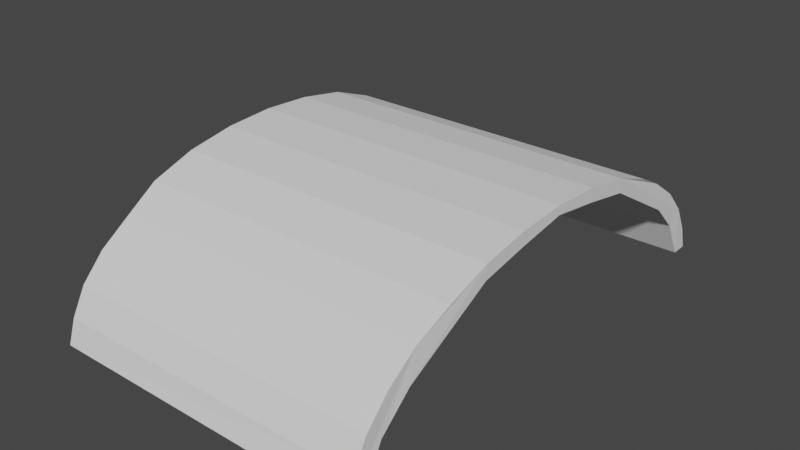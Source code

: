 # Source: bridge.blend  (saved by Blender 3.2.14; exported with 4.5.12 LTS)
import bpy
from mathutils import Matrix  # noqa: F401  (used for matrix-valued properties, if any)

bpy.ops.wm.read_factory_settings(use_empty=True)
scene = bpy.context.scene
scene.name = 'Scene'

# ---- collections
col_collection = bpy.data.collections.new('Collection'); scene.collection.children.link(col_collection)

# ---- world
world_world = bpy.data.worlds.new('World'); scene.world = world_world
world_world.use_nodes = True; world_world.node_tree.nodes.clear()
_N = world_world.node_tree.nodes; _L = world_world.node_tree.links
n0 = _N.new('ShaderNodeOutputWorld'); n0.name = 'World Output'; n0.location = (300, 300)
n1 = _N.new('ShaderNodeBackground'); n1.name = 'Background'; n1.location = (10, 300)
n1.inputs[0].default_value = (0.05088, 0.05088, 0.05088, 1.0)
_L.new(n1.outputs[0], n0.inputs[0])
n0.is_active_output = True
world_world.color = (0.05088, 0.05088, 0.05088)
world_world.use_sun_shadow = False
world_world.sun_shadow_jitter_overblur = 0.0

# ---- meshes
me_cylinder = bpy.data.meshes.new('Cylinder')
me_cylinder.from_pydata([(-0.2487, 0.9782, -0.6314), (-0.2497, 0.9833, 0.625), (-0.2441, 0.9533, -0.6347), (-0.2489, 0.9608, 0.6241), (-0.2498, 0.9001, -0.6362), (-0.2552, 0.9085, 0.6292), (-0.3961, 0.823, -0.635), (-0.399, 0.835, 0.6276), (-0.5103, 0.7137, -0.6351), (-0.5121, 0.7167, 0.632), (-0.7039, 0.3827, -0.6458), (-0.7059, 0.3842, 0.6425), (-0.739, 0.1951, -0.6458), (-0.7411, 0.1965, 0.6427), (-0.7686, -4.371e-08, -0.6458), (-0.771, -4.344e-08, 0.6428), (-0.739, -0.1951, -0.6458), (-0.7411, -0.1965, 0.6427), (-0.7039, -0.3827, -0.6458), (-0.7059, -0.3842, 0.6425), (-0.5103, -0.7137, -0.6351), (-0.5121, -0.7167, 0.632), (-0.3961, -0.823, -0.635), (-0.399, -0.835, 0.6276), (-0.2498, -0.9001, -0.6362), (-0.2552, -0.9085, 0.6292), (-0.2441, -0.9533, -0.6347), (-0.2489, -0.9608, 0.6241), (-0.2487, -0.9782, -0.6314), (-0.2497, -0.9833, 0.625), (-0.3442, -0.9515, -0.6277), (-0.3425, -0.9519, 0.6269), (-0.4484, -0.8961, -0.6275), (-0.4467, -0.8967, 0.6269), (-0.5444, -0.8062, -0.6273), (-0.5429, -0.807, 0.6269), (-0.629, -0.6846, -0.6273), (-0.6277, -0.6855, 0.627), (-0.7032, -0.5522, -0.6428), (-0.7021, -0.5529, 0.6425), (-0.7624, -0.3807, -0.6427), (-0.7615, -0.3812, 0.6425), (-0.7948, -0.1941, -0.6426), (-0.794, -0.1943, 0.6425), (-0.8058, 1.146e-08, -0.6426), (-0.805, 1.201e-08, 0.6425), (-0.7948, 0.1941, -0.6426), (-0.794, 0.1943, 0.6425), (-0.7624, 0.3807, -0.6427), (-0.7615, 0.3812, 0.6425), (-0.6984, 0.5522, -0.6428), (-0.6973, 0.5529, 0.6425), (-0.629, 0.6846, -0.6273), (-0.6277, 0.6855, 0.627), (-0.5444, 0.8062, -0.6273), (-0.5429, 0.807, 0.6269), (-0.4484, 0.8961, -0.6275), (-0.4467, 0.8967, 0.6269), (-0.3442, 0.9515, -0.6277), (-0.3425, 0.9519, 0.6269)], [], [(0, 1, 3, 2), (2, 3, 5, 4), (4, 5, 7, 6), (6, 7, 9, 8), (8, 9, 11, 10), (10, 11, 13, 12), (12, 13, 15, 14), (14, 15, 17, 16), (16, 17, 19, 18), (18, 19, 21, 20), (20, 21, 23, 22), (22, 23, 25, 24), (24, 25, 27, 26), (26, 27, 29, 28), (28, 29, 31, 30), (30, 31, 33, 32), (32, 33, 35, 34), (34, 35, 37, 36), (36, 37, 39, 38), (38, 39, 41, 40), (40, 41, 43, 42), (42, 43, 45, 44), (44, 45, 47, 46), (46, 47, 49, 48), (48, 49, 51, 50), (50, 51, 53, 52), (52, 53, 55, 54), (54, 55, 57, 56), (3, 1, 59, 57, 55, 53, 51, 49, 47, 45, 43, 41, 39, 37, 35, 33, 31, 29, 27, 25, 23, 21, 19, 17, 15, 13, 11, 9, 7, 5), (56, 57, 59, 58), (58, 59, 1, 0), (0, 2, 4, 6, 8, 10, 12, 14, 16, 18, 20, 22, 24, 26, 28, 30, 32, 34, 36, 38, 40, 42, 44, 46, 48, 50, 52, 54, 56, 58)])
_uv = me_cylinder.uv_layers.new(name='UVMap')
_uv.uv.foreach_set('vector', [1.0, 0.5, 1.0, 1.0, 0.9688, 1.0, 0.9688, 0.5, 0.9375, 0.5, 0.9375, 1.0, 0.9062, 1.0, 0.9062, 0.5, 0.9062, 0.5, 0.9062, 1.0, 0.875, 1.0, 0.875, 0.5, 0.875, 0.5, 0.875, 1.0, 0.8438, 1.0, 0.8438, 0.5, 0.8438, 0.5, 0.8438, 1.0, 0.8125, 1.0, 0.8125, 0.5, 0.8125, 0.5, 0.8125, 1.0, 0.7812, 1.0, 0.7812, 0.5, 0.7812, 0.5, 0.7812, 1.0, 0.75, 1.0, 0.75, 0.5, 0.75, 0.5, 0.75, 1.0, 0.7188, 1.0, 0.7188, 0.5, 0.7188, 0.5, 0.7188, 1.0, 0.6875, 1.0, 0.6875, 0.5, 0.6875, 0.5, 0.6875, 1.0, 0.6562, 1.0, 0.6562, 0.5, 0.6562, 0.5, 0.6562, 1.0, 0.625, 1.0, 0.625, 0.5, 0.625, 0.5, 0.625, 1.0, 0.5938, 1.0, 0.5938, 0.5, 0.5938, 0.5, 0.5938, 1.0, 0.5625, 1.0, 0.5625, 0.5, 0.5312, 0.5, 0.5312, 1.0, 0.5, 1.0, 0.5, 0.5, 0.5, 0.5, 0.5, 1.0, 0.4688, 1.0, 0.4688, 0.5, 0.4688, 0.5, 0.4688, 1.0, 0.4375, 1.0, 0.4375, 0.5, 0.4375, 0.5, 0.4375, 1.0, 0.4062, 1.0, 0.4062, 0.5, 0.4062, 0.5, 0.4062, 1.0, 0.375, 1.0, 0.375, 0.5, 0.375, 0.5, 0.375, 1.0, 0.3438, 1.0, 0.3438, 0.5, 0.3438, 0.5, 0.3438, 1.0, 0.3125, 1.0, 0.3125, 0.5, 0.3125, 0.5, 0.3125, 1.0, 0.2812, 1.0, 0.2812, 0.5, 0.2812, 0.5, 0.2812, 1.0, 0.25, 1.0, 0.25, 0.5, 0.25, 0.5, 0.25, 1.0, 0.2188, 1.0, 0.2188, 0.5, 0.2188, 0.5, 0.2188, 1.0, 0.1875, 1.0, 0.1875, 0.5, 0.1875, 0.5, 0.1875, 1.0, 0.1562, 1.0, 0.1562, 0.5, 0.1562, 0.5, 0.1562, 1.0, 0.125, 1.0, 0.125, 0.5, 0.125, 0.5, 0.125, 1.0, 0.09375, 1.0, 0.09375, 0.5, 0.09375, 0.5, 0.09375, 1.0, 0.0625, 1.0, 0.0625, 0.5, 0.2968, 0.4854, 0.25, 0.49, 0.2032, 0.4854, 0.1582, 0.4717, 0.1167, 0.4496, 0.08029, 0.4197, 0.05045, 0.3833, 0.02827, 0.3418, 0.01461, 0.2968, 0.01, 0.25, 0.01461, 0.2032, 0.02827, 0.1582, 0.05045, 0.1167, 0.08029, 0.08029, 0.1167, 0.05045, 0.1582, 0.02827, 0.2032, 0.01461, 0.25, 0.01, 0.3418, 0.02827, 0.3833, 0.05045, 0.4197, 0.08029, 0.4496, 0.1167, 0.4717, 0.1582, 0.4854, 0.2032, 0.49, 0.25, 0.4854, 0.2968, 0.4717, 0.3418, 0.4496, 0.3833, 0.4197, 0.4197, 0.3833, 0.4496, 0.0625, 0.5, 0.0625, 1.0, 0.03125, 1.0, 0.03125, 0.5, 0.03125, 0.5, 0.03125, 1.0, 0.0, 1.0, 0.0, 0.5, 0.75, 0.49, 0.8418, 0.4717, 0.8833, 0.4496, 0.9197, 0.4197, 0.9496, 0.3833, 0.9717, 0.3418, 0.9854, 0.2968, 0.99, 0.25, 0.9854, 0.2032, 0.9717, 0.1582, 0.9496, 0.1167, 0.9197, 0.08029, 0.8833, 0.05045, 0.7968, 0.01461, 0.75, 0.01, 0.7032, 0.01461, 0.6582, 0.02827, 0.6167, 0.05045, 0.5803, 0.08029, 0.5504, 0.1167, 0.5283, 0.1582, 0.5146, 0.2032, 0.51, 0.25, 0.5146, 0.2968, 0.5283, 0.3418, 0.5504, 0.3833, 0.5803, 0.4197, 0.6167, 0.4496, 0.6582, 0.4717, 0.7032, 0.4854])
me_cylinder.update()

# ---- objects
ob_cylinder = bpy.data.objects.new('Cylinder', me_cylinder)

# ---- transforms, parenting, visibility, modifiers, constraints
ob_cylinder.location = (0.0, 0.0, -0.602)
ob_cylinder.rotation_euler = (0.0, 1.571, 0.0)

# ---- collection membership
col_collection.objects.link(ob_cylinder)

# ---- scene / render settings (as saved in the file)
scene.frame_start = 1; scene.frame_end = 250; scene.frame_set(1)
scene.render.engine = 'BLENDER_EEVEE_NEXT'
scene.cycles.sampling_pattern = 'TABULATED_SOBOL'
scene.cycles.use_light_tree = False
scene.view_settings.view_transform = 'Filmic'
bpy.context.view_layer.update()

# ---- added for rendering (the .blend has no active camera and no usable light): camera, sun
cam_auto = bpy.data.cameras.new('AutoCamera')
cam_auto.lens = 50.0
cam_auto.sensor_width = 36.0
cam_auto.clip_end = 1000.0
ob_auto_camera = bpy.data.objects.new('AutoCamera', cam_auto)
scene.collection.objects.link(ob_auto_camera)
ob_auto_camera.location = (2.23507, -2.68388, 1.71221)
ob_auto_camera.rotation_euler = (1.09748, -7.21219e-08, 0.694738)
scene.camera = ob_auto_camera
light_auto_sun = bpy.data.lights.new('AutoSun', 'SUN')
light_auto_sun.energy = 3.0
light_auto_sun.angle = 0.0523599
ob_auto_sun = bpy.data.objects.new('AutoSun', light_auto_sun)
scene.collection.objects.link(ob_auto_sun)
ob_auto_sun.rotation_euler = (0.872665, 0.174533, 0.523599)
bpy.context.view_layer.update()
